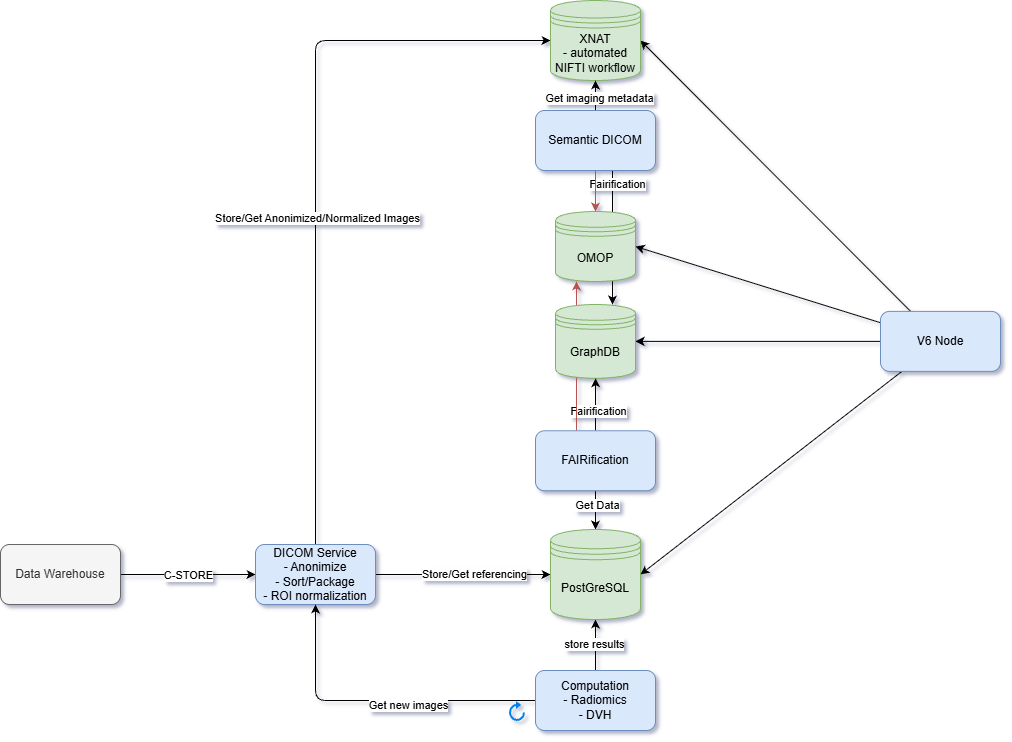

The diagram above was exported from draw.io. Its source (the exported page's mxGraphModel, read from the mxfile embedded in the PNG):
<mxGraphModel dx="1224" dy="1102" grid="1" gridSize="10" guides="1" tooltips="1" connect="1" arrows="1" fold="1" page="1" pageScale="1" pageWidth="850" pageHeight="1100" math="0" shadow="1">
  <root>
    <mxCell id="0" />
    <mxCell id="1" parent="0" />
    <mxCell id="cVU_0t7trvCme-IwEdgJ-40" edge="1" parent="1" style="edgeStyle=orthogonalEdgeStyle;rounded=1;orthogonalLoop=1;jettySize=auto;html=1;entryX=0.5;entryY=0;entryDx=0;entryDy=0;">
      <mxGeometry relative="1" as="geometry">
        <mxPoint x="662" y="170" as="sourcePoint" />
        <mxPoint x="662" y="304" as="targetPoint" />
      </mxGeometry>
    </mxCell>
    <mxCell id="c-6Bav2o82d19NH5tdW4-12" connectable="0" parent="cVU_0t7trvCme-IwEdgJ-40" style="edgeLabel;html=1;align=center;verticalAlign=middle;resizable=0;points=[];" value="Fairification" vertex="1">
      <mxGeometry relative="1" x="-0.806" y="4" as="geometry">
        <mxPoint as="offset" />
      </mxGeometry>
    </mxCell>
    <mxCell id="cVU_0t7trvCme-IwEdgJ-12" edge="1" parent="1" source="cVU_0t7trvCme-IwEdgJ-1" style="edgeStyle=orthogonalEdgeStyle;rounded=1;orthogonalLoop=1;jettySize=auto;html=1;" target="cVU_0t7trvCme-IwEdgJ-2">
      <mxGeometry relative="1" as="geometry" />
    </mxCell>
    <mxCell id="c-6Bav2o82d19NH5tdW4-9" connectable="0" parent="cVU_0t7trvCme-IwEdgJ-12" style="edgeLabel;html=1;align=center;verticalAlign=middle;resizable=0;points=[];" value="C-STORE" vertex="1">
      <mxGeometry relative="1" x="-0.0074" as="geometry">
        <mxPoint as="offset" />
      </mxGeometry>
    </mxCell>
    <mxCell id="cVU_0t7trvCme-IwEdgJ-1" parent="1" style="rounded=1;whiteSpace=wrap;html=1;fillColor=#f5f5f5;fontColor=#333333;strokeColor=#666666;" value="Data Warehouse" vertex="1">
      <mxGeometry height="60" width="120" x="50" y="544" as="geometry" />
    </mxCell>
    <mxCell id="cVU_0t7trvCme-IwEdgJ-21" edge="1" parent="1" source="cVU_0t7trvCme-IwEdgJ-2" style="edgeStyle=orthogonalEdgeStyle;rounded=1;orthogonalLoop=1;jettySize=auto;html=1;exitX=0.5;exitY=0;exitDx=0;exitDy=0;" target="cVU_0t7trvCme-IwEdgJ-10">
      <mxGeometry relative="1" as="geometry">
        <Array as="points">
          <mxPoint x="365" y="40" />
        </Array>
      </mxGeometry>
    </mxCell>
    <mxCell id="c-6Bav2o82d19NH5tdW4-6" connectable="0" parent="cVU_0t7trvCme-IwEdgJ-21" style="edgeLabel;html=1;align=center;verticalAlign=middle;resizable=0;points=[];" value="Store/Get Anonimized/Normalized Images" vertex="1">
      <mxGeometry relative="1" x="-0.115" y="-1" as="geometry">
        <mxPoint as="offset" />
      </mxGeometry>
    </mxCell>
    <mxCell id="cVU_0t7trvCme-IwEdgJ-43" edge="1" parent="1" source="cVU_0t7trvCme-IwEdgJ-2" style="edgeStyle=orthogonalEdgeStyle;rounded=1;orthogonalLoop=1;jettySize=auto;html=1;" target="cVU_0t7trvCme-IwEdgJ-15">
      <mxGeometry relative="1" as="geometry" />
    </mxCell>
    <mxCell id="c-6Bav2o82d19NH5tdW4-7" connectable="0" parent="cVU_0t7trvCme-IwEdgJ-43" style="edgeLabel;html=1;align=center;verticalAlign=middle;resizable=0;points=[];" value="Store/Get referencing" vertex="1">
      <mxGeometry relative="1" x="0.12" y="1" as="geometry">
        <mxPoint as="offset" />
      </mxGeometry>
    </mxCell>
    <mxCell id="cVU_0t7trvCme-IwEdgJ-2" parent="1" style="rounded=1;whiteSpace=wrap;html=1;fillColor=#dae8fc;strokeColor=#6c8ebf;" value="DICOM Service&lt;div&gt;- Anonimize&lt;/div&gt;&lt;div&gt;- Sort/Package&lt;/div&gt;&lt;div&gt;- ROI normalization&lt;/div&gt;" vertex="1">
      <mxGeometry height="60" width="120" x="305" y="544" as="geometry" />
    </mxCell>
    <mxCell id="cVU_0t7trvCme-IwEdgJ-28" edge="1" parent="1" source="cVU_0t7trvCme-IwEdgJ-4" style="edgeStyle=orthogonalEdgeStyle;rounded=1;orthogonalLoop=1;jettySize=auto;html=1;entryX=0.5;entryY=1;entryDx=0;entryDy=0;" target="cVU_0t7trvCme-IwEdgJ-9">
      <mxGeometry relative="1" as="geometry" />
    </mxCell>
    <mxCell id="c-6Bav2o82d19NH5tdW4-11" connectable="0" parent="cVU_0t7trvCme-IwEdgJ-28" style="edgeLabel;html=1;align=center;verticalAlign=middle;resizable=0;points=[];" value="Fairification" vertex="1">
      <mxGeometry relative="1" x="-0.2286" y="-2" as="geometry">
        <mxPoint as="offset" />
      </mxGeometry>
    </mxCell>
    <mxCell id="cVU_0t7trvCme-IwEdgJ-35" edge="1" parent="1" style="edgeStyle=orthogonalEdgeStyle;rounded=1;orthogonalLoop=1;jettySize=auto;html=1;entryX=0.5;entryY=1;entryDx=0;entryDy=0;fillColor=#f8cecc;strokeColor=#b85450;">
      <mxGeometry relative="1" as="geometry">
        <mxPoint x="626" y="430.25" as="sourcePoint" />
        <mxPoint x="626" y="281" as="targetPoint" />
      </mxGeometry>
    </mxCell>
    <mxCell id="cVU_0t7trvCme-IwEdgJ-48" edge="1" parent="1" source="cVU_0t7trvCme-IwEdgJ-4" style="edgeStyle=orthogonalEdgeStyle;rounded=1;orthogonalLoop=1;jettySize=auto;html=1;entryX=0.5;entryY=0;entryDx=0;entryDy=0;" target="cVU_0t7trvCme-IwEdgJ-15">
      <mxGeometry relative="1" as="geometry" />
    </mxCell>
    <mxCell id="c-6Bav2o82d19NH5tdW4-10" connectable="0" parent="cVU_0t7trvCme-IwEdgJ-48" style="edgeLabel;html=1;align=center;verticalAlign=middle;resizable=0;points=[];" value="Get Data" vertex="1">
      <mxGeometry relative="1" x="-0.3349" y="1" as="geometry">
        <mxPoint as="offset" />
      </mxGeometry>
    </mxCell>
    <mxCell id="cVU_0t7trvCme-IwEdgJ-4" parent="1" style="rounded=1;whiteSpace=wrap;html=1;fillColor=#dae8fc;strokeColor=#6c8ebf;" value="FAIRification" vertex="1">
      <mxGeometry height="60" width="120" x="585" y="430.25" as="geometry" />
    </mxCell>
    <mxCell id="cVU_0t7trvCme-IwEdgJ-44" edge="1" parent="1" source="cVU_0t7trvCme-IwEdgJ-7" style="rounded=1;orthogonalLoop=1;jettySize=auto;html=1;" target="cVU_0t7trvCme-IwEdgJ-9">
      <mxGeometry relative="1" as="geometry" />
    </mxCell>
    <mxCell id="cVU_0t7trvCme-IwEdgJ-45" edge="1" parent="1" source="cVU_0t7trvCme-IwEdgJ-7" style="rounded=1;orthogonalLoop=1;jettySize=auto;html=1;entryX=1;entryY=0.5;entryDx=0;entryDy=0;" target="cVU_0t7trvCme-IwEdgJ-8">
      <mxGeometry relative="1" as="geometry" />
    </mxCell>
    <mxCell id="cVU_0t7trvCme-IwEdgJ-46" edge="1" parent="1" source="cVU_0t7trvCme-IwEdgJ-7" style="rounded=1;orthogonalLoop=1;jettySize=auto;html=1;entryX=1;entryY=0.5;entryDx=0;entryDy=0;" target="cVU_0t7trvCme-IwEdgJ-15">
      <mxGeometry relative="1" as="geometry" />
    </mxCell>
    <mxCell id="cVU_0t7trvCme-IwEdgJ-47" edge="1" parent="1" source="cVU_0t7trvCme-IwEdgJ-7" style="rounded=1;orthogonalLoop=1;jettySize=auto;html=1;entryX=1;entryY=0.5;entryDx=0;entryDy=0;" target="cVU_0t7trvCme-IwEdgJ-10">
      <mxGeometry relative="1" as="geometry" />
    </mxCell>
    <mxCell id="cVU_0t7trvCme-IwEdgJ-7" parent="1" style="rounded=1;whiteSpace=wrap;html=1;fillColor=#dae8fc;strokeColor=#6c8ebf;" value="V6 Node" vertex="1">
      <mxGeometry height="60" width="120" x="930" y="310.88" as="geometry" />
    </mxCell>
    <mxCell id="cVU_0t7trvCme-IwEdgJ-8" parent="1" style="shape=datastore;whiteSpace=wrap;html=1;fillColor=#d5e8d4;strokeColor=#82b366;rounded=1;" value="OMOP" vertex="1">
      <mxGeometry height="70" width="80" x="605" y="211" as="geometry" />
    </mxCell>
    <mxCell id="cVU_0t7trvCme-IwEdgJ-9" parent="1" style="shape=datastore;whiteSpace=wrap;html=1;fillColor=#d5e8d4;strokeColor=#82b366;rounded=1;" value="GraphDB" vertex="1">
      <mxGeometry height="73.75" width="80" x="605" y="304" as="geometry" />
    </mxCell>
    <mxCell id="cVU_0t7trvCme-IwEdgJ-10" parent="1" style="shape=datastore;whiteSpace=wrap;html=1;fillColor=#d5e8d4;strokeColor=#82b366;rounded=1;" value="XNAT&lt;div&gt;- automated NIFTI workflow&lt;/div&gt;" vertex="1">
      <mxGeometry height="80" width="90" x="600" as="geometry" />
    </mxCell>
    <mxCell id="cVU_0t7trvCme-IwEdgJ-41" edge="1" parent="1" source="cVU_0t7trvCme-IwEdgJ-14" style="edgeStyle=orthogonalEdgeStyle;rounded=1;orthogonalLoop=1;jettySize=auto;html=1;" target="cVU_0t7trvCme-IwEdgJ-15">
      <mxGeometry relative="1" as="geometry" />
    </mxCell>
    <mxCell id="c-6Bav2o82d19NH5tdW4-3" connectable="0" parent="cVU_0t7trvCme-IwEdgJ-41" style="edgeLabel;html=1;align=center;verticalAlign=middle;resizable=0;points=[];" value="store results" vertex="1">
      <mxGeometry relative="1" x="0.0588" y="2" as="geometry">
        <mxPoint as="offset" />
      </mxGeometry>
    </mxCell>
    <mxCell id="cVU_0t7trvCme-IwEdgJ-49" edge="1" parent="1" source="cVU_0t7trvCme-IwEdgJ-14" style="edgeStyle=orthogonalEdgeStyle;rounded=1;orthogonalLoop=1;jettySize=auto;html=1;entryX=0.5;entryY=1;entryDx=0;entryDy=0;" target="cVU_0t7trvCme-IwEdgJ-2">
      <mxGeometry relative="1" as="geometry">
        <Array as="points">
          <mxPoint x="365" y="700" />
        </Array>
      </mxGeometry>
    </mxCell>
    <mxCell id="c-6Bav2o82d19NH5tdW4-8" connectable="0" parent="cVU_0t7trvCme-IwEdgJ-49" style="edgeLabel;html=1;align=center;verticalAlign=middle;resizable=0;points=[];" value="Get new images" vertex="1">
      <mxGeometry relative="1" x="-0.1899" y="4" as="geometry">
        <mxPoint as="offset" />
      </mxGeometry>
    </mxCell>
    <mxCell id="cVU_0t7trvCme-IwEdgJ-14" parent="1" style="rounded=1;whiteSpace=wrap;html=1;fillColor=#dae8fc;strokeColor=#6c8ebf;" value="Computation&lt;div&gt;- Radiomics&lt;/div&gt;&lt;div&gt;- DVH&lt;/div&gt;" vertex="1">
      <mxGeometry height="60" width="120" x="585" y="670" as="geometry" />
    </mxCell>
    <mxCell id="cVU_0t7trvCme-IwEdgJ-15" parent="1" style="shape=datastore;whiteSpace=wrap;html=1;fillColor=#d5e8d4;strokeColor=#82b366;rounded=1;" value="PostGreSQL" vertex="1">
      <mxGeometry height="90" width="90" x="600" y="529" as="geometry" />
    </mxCell>
    <mxCell id="cVU_0t7trvCme-IwEdgJ-38" edge="1" parent="1" source="cVU_0t7trvCme-IwEdgJ-23" style="edgeStyle=orthogonalEdgeStyle;rounded=1;orthogonalLoop=1;jettySize=auto;html=1;" target="cVU_0t7trvCme-IwEdgJ-10">
      <mxGeometry relative="1" as="geometry" />
    </mxCell>
    <mxCell id="c-6Bav2o82d19NH5tdW4-13" connectable="0" parent="cVU_0t7trvCme-IwEdgJ-38" style="edgeLabel;html=1;align=center;verticalAlign=middle;resizable=0;points=[];" value="Get imaging metadata" vertex="1">
      <mxGeometry relative="1" x="0.32" y="-3" as="geometry">
        <mxPoint as="offset" />
      </mxGeometry>
    </mxCell>
    <mxCell id="cVU_0t7trvCme-IwEdgJ-39" edge="1" parent="1" source="cVU_0t7trvCme-IwEdgJ-23" style="edgeStyle=orthogonalEdgeStyle;rounded=1;orthogonalLoop=1;jettySize=auto;html=1;entryX=0.5;entryY=0;entryDx=0;entryDy=0;fillColor=#f8cecc;strokeColor=#b85450;" target="cVU_0t7trvCme-IwEdgJ-8">
      <mxGeometry relative="1" as="geometry" />
    </mxCell>
    <mxCell id="cVU_0t7trvCme-IwEdgJ-23" parent="1" style="rounded=1;whiteSpace=wrap;html=1;fillColor=#dae8fc;strokeColor=#6c8ebf;" value="Semantic DICOM" vertex="1">
      <mxGeometry height="60" width="120" x="585" y="110" as="geometry" />
    </mxCell>
    <mxCell id="c-6Bav2o82d19NH5tdW4-14" parent="1" style="html=1;verticalLabelPosition=bottom;align=center;labelBackgroundColor=#ffffff;verticalAlign=top;strokeWidth=2;strokeColor=#0080F0;shadow=0;dashed=0;shape=mxgraph.ios7.icons.reload;" value="" vertex="1">
      <mxGeometry height="17" width="14" x="560" y="703" as="geometry" />
    </mxCell>
  </root>
</mxGraphModel>